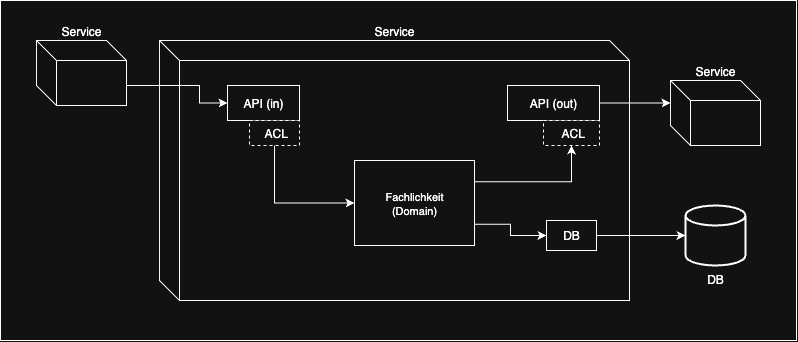

The diagram above was exported from draw.io. Its source (the exported page's mxGraphModel, read from the mxfile embedded in the PNG):
<mxGraphModel dx="-479" dy="-524" grid="1" gridSize="10" guides="1" tooltips="1" connect="1" arrows="1" fold="1" page="1" pageScale="1" pageWidth="827" pageHeight="1169" math="0" shadow="0">
  <root>
    <mxCell id="0" />
    <mxCell id="1" parent="0" />
    <mxCell id="uPI_3GQZp_MenPqgiLJ3-1" value="" style="rounded=0;whiteSpace=wrap;html=1;" parent="1" vertex="1">
      <mxGeometry x="1654" y="1170" width="796" height="340" as="geometry" />
    </mxCell>
    <mxCell id="fnIPpPjLjX7mRF6TU0Pl-3" value="Service" style="shape=cube;whiteSpace=wrap;html=1;boundedLbl=1;backgroundOutline=1;darkOpacity=0.05;darkOpacity2=0.1;labelPosition=center;verticalLabelPosition=top;align=center;verticalAlign=bottom;" parent="1" vertex="1">
      <mxGeometry x="1813" y="1210" width="470" height="260" as="geometry" />
    </mxCell>
    <mxCell id="fnIPpPjLjX7mRF6TU0Pl-5" value="API (in)" style="rounded=0;whiteSpace=wrap;html=1;labelPosition=center;verticalLabelPosition=middle;align=center;verticalAlign=middle;strokeColor=light-dark(#000000,#FFFFFF);" parent="1" vertex="1">
      <mxGeometry x="1881" y="1255" width="72" height="35" as="geometry" />
    </mxCell>
    <mxCell id="fnIPpPjLjX7mRF6TU0Pl-6" value="API (out)" style="rounded=0;whiteSpace=wrap;html=1;labelPosition=center;verticalLabelPosition=middle;align=center;verticalAlign=middle;strokeColor=light-dark(#000000,#FFFFFF);" parent="1" vertex="1">
      <mxGeometry x="2161" y="1255" width="92" height="35" as="geometry" />
    </mxCell>
    <mxCell id="4yH1UlQOnldO9_E6HWWy-8" style="edgeStyle=orthogonalEdgeStyle;shape=connector;rounded=0;orthogonalLoop=1;jettySize=auto;html=1;exitX=1;exitY=0.5;exitDx=0;exitDy=0;strokeColor=default;align=center;verticalAlign=middle;fontFamily=Helvetica;fontSize=11;fontColor=default;labelBackgroundColor=default;endArrow=classic;endFill=1;" edge="1" parent="1" source="fnIPpPjLjX7mRF6TU0Pl-10" target="fnIPpPjLjX7mRF6TU0Pl-12">
      <mxGeometry relative="1" as="geometry" />
    </mxCell>
    <mxCell id="fnIPpPjLjX7mRF6TU0Pl-10" value="DB" style="rounded=0;whiteSpace=wrap;html=1;labelPosition=center;verticalLabelPosition=middle;align=center;verticalAlign=middle;strokeColor=light-dark(#000000,#FFFFFF);" parent="1" vertex="1">
      <mxGeometry x="2200" y="1390" width="50" height="30" as="geometry" />
    </mxCell>
    <mxCell id="fnIPpPjLjX7mRF6TU0Pl-11" value="Service" style="shape=cube;whiteSpace=wrap;html=1;boundedLbl=1;backgroundOutline=1;darkOpacity=0.05;darkOpacity2=0.1;labelPosition=center;verticalLabelPosition=top;align=center;verticalAlign=bottom;" parent="1" vertex="1">
      <mxGeometry x="2324" y="1250" width="90" height="65" as="geometry" />
    </mxCell>
    <mxCell id="fnIPpPjLjX7mRF6TU0Pl-12" value="DB" style="strokeWidth=2;html=1;shape=mxgraph.flowchart.database;whiteSpace=wrap;labelPosition=center;verticalLabelPosition=bottom;align=center;verticalAlign=top;" parent="1" vertex="1">
      <mxGeometry x="2339" y="1375" width="60" height="60" as="geometry" />
    </mxCell>
    <mxCell id="fnIPpPjLjX7mRF6TU0Pl-14" style="edgeStyle=orthogonalEdgeStyle;rounded=0;orthogonalLoop=1;jettySize=auto;html=1;exitX=1;exitY=0.5;exitDx=0;exitDy=0;entryX=0;entryY=0;entryDx=0;entryDy=22.5;entryPerimeter=0;" parent="1" source="fnIPpPjLjX7mRF6TU0Pl-6" target="fnIPpPjLjX7mRF6TU0Pl-11" edge="1">
      <mxGeometry relative="1" as="geometry">
        <Array as="points">
          <mxPoint x="2320" y="1273" />
          <mxPoint x="2320" y="1273" />
        </Array>
      </mxGeometry>
    </mxCell>
    <mxCell id="fnIPpPjLjX7mRF6TU0Pl-15" style="edgeStyle=orthogonalEdgeStyle;rounded=0;orthogonalLoop=1;jettySize=auto;html=1;exitX=0;exitY=0;exitDx=90;exitDy=45;exitPerimeter=0;entryX=0;entryY=0.5;entryDx=0;entryDy=0;" parent="1" source="fnIPpPjLjX7mRF6TU0Pl-16" target="fnIPpPjLjX7mRF6TU0Pl-5" edge="1">
      <mxGeometry relative="1" as="geometry">
        <Array as="points">
          <mxPoint x="1853" y="1255" />
          <mxPoint x="1853" y="1273" />
        </Array>
      </mxGeometry>
    </mxCell>
    <mxCell id="fnIPpPjLjX7mRF6TU0Pl-16" value="Service" style="shape=cube;whiteSpace=wrap;html=1;boundedLbl=1;backgroundOutline=1;darkOpacity=0.05;darkOpacity2=0.1;labelPosition=center;verticalLabelPosition=top;align=center;verticalAlign=bottom;" parent="1" vertex="1">
      <mxGeometry x="1690" y="1210" width="90" height="65" as="geometry" />
    </mxCell>
    <mxCell id="fnIPpPjLjX7mRF6TU0Pl-23" value="&amp;nbsp;&lt;span style=&quot;background-color: transparent; color: light-dark(rgb(0, 0, 0), rgb(255, 255, 255));&quot;&gt;ACL&lt;/span&gt;" style="rounded=0;whiteSpace=wrap;html=1;labelPosition=center;verticalLabelPosition=middle;align=center;verticalAlign=middle;strokeColor=light-dark(#000000,#FFFFFF);dashed=1;" parent="1" vertex="1">
      <mxGeometry x="2197" y="1290" width="56" height="25" as="geometry" />
    </mxCell>
    <mxCell id="4yH1UlQOnldO9_E6HWWy-6" style="edgeStyle=orthogonalEdgeStyle;shape=connector;rounded=0;orthogonalLoop=1;jettySize=auto;html=1;exitX=0.5;exitY=1;exitDx=0;exitDy=0;entryX=0;entryY=0.5;entryDx=0;entryDy=0;strokeColor=default;align=center;verticalAlign=middle;fontFamily=Helvetica;fontSize=11;fontColor=default;labelBackgroundColor=default;endArrow=classic;endFill=1;" edge="1" parent="1" source="fnIPpPjLjX7mRF6TU0Pl-25" target="4yH1UlQOnldO9_E6HWWy-1">
      <mxGeometry relative="1" as="geometry" />
    </mxCell>
    <mxCell id="fnIPpPjLjX7mRF6TU0Pl-25" value="&amp;nbsp;&lt;span style=&quot;background-color: transparent; color: light-dark(rgb(0, 0, 0), rgb(255, 255, 255));&quot;&gt;ACL&lt;/span&gt;" style="rounded=0;whiteSpace=wrap;html=1;labelPosition=center;verticalLabelPosition=middle;align=center;verticalAlign=middle;strokeColor=light-dark(#000000,#FFFFFF);dashed=1;" parent="1" vertex="1">
      <mxGeometry x="1903" y="1290" width="50" height="25" as="geometry" />
    </mxCell>
    <mxCell id="4yH1UlQOnldO9_E6HWWy-3" style="edgeStyle=orthogonalEdgeStyle;shape=connector;rounded=0;orthogonalLoop=1;jettySize=auto;html=1;exitX=1;exitY=0.25;exitDx=0;exitDy=0;entryX=0.5;entryY=1;entryDx=0;entryDy=0;strokeColor=default;align=center;verticalAlign=middle;fontFamily=Helvetica;fontSize=11;fontColor=default;labelBackgroundColor=default;endArrow=classic;endFill=1;" edge="1" parent="1" source="4yH1UlQOnldO9_E6HWWy-1" target="fnIPpPjLjX7mRF6TU0Pl-23">
      <mxGeometry relative="1" as="geometry" />
    </mxCell>
    <mxCell id="4yH1UlQOnldO9_E6HWWy-7" style="edgeStyle=orthogonalEdgeStyle;shape=connector;rounded=0;orthogonalLoop=1;jettySize=auto;html=1;exitX=1;exitY=0.75;exitDx=0;exitDy=0;entryX=0;entryY=0.5;entryDx=0;entryDy=0;strokeColor=default;align=center;verticalAlign=middle;fontFamily=Helvetica;fontSize=11;fontColor=default;labelBackgroundColor=default;endArrow=classic;endFill=1;" edge="1" parent="1" source="4yH1UlQOnldO9_E6HWWy-1" target="fnIPpPjLjX7mRF6TU0Pl-10">
      <mxGeometry relative="1" as="geometry" />
    </mxCell>
    <mxCell id="4yH1UlQOnldO9_E6HWWy-1" value="Fachlichkeit&lt;div&gt;(Domain)&lt;/div&gt;" style="rounded=0;whiteSpace=wrap;html=1;fontFamily=Helvetica;fontSize=11;fontColor=default;labelBackgroundColor=default;" vertex="1" parent="1">
      <mxGeometry x="2008" y="1330" width="120" height="85" as="geometry" />
    </mxCell>
  </root>
</mxGraphModel>